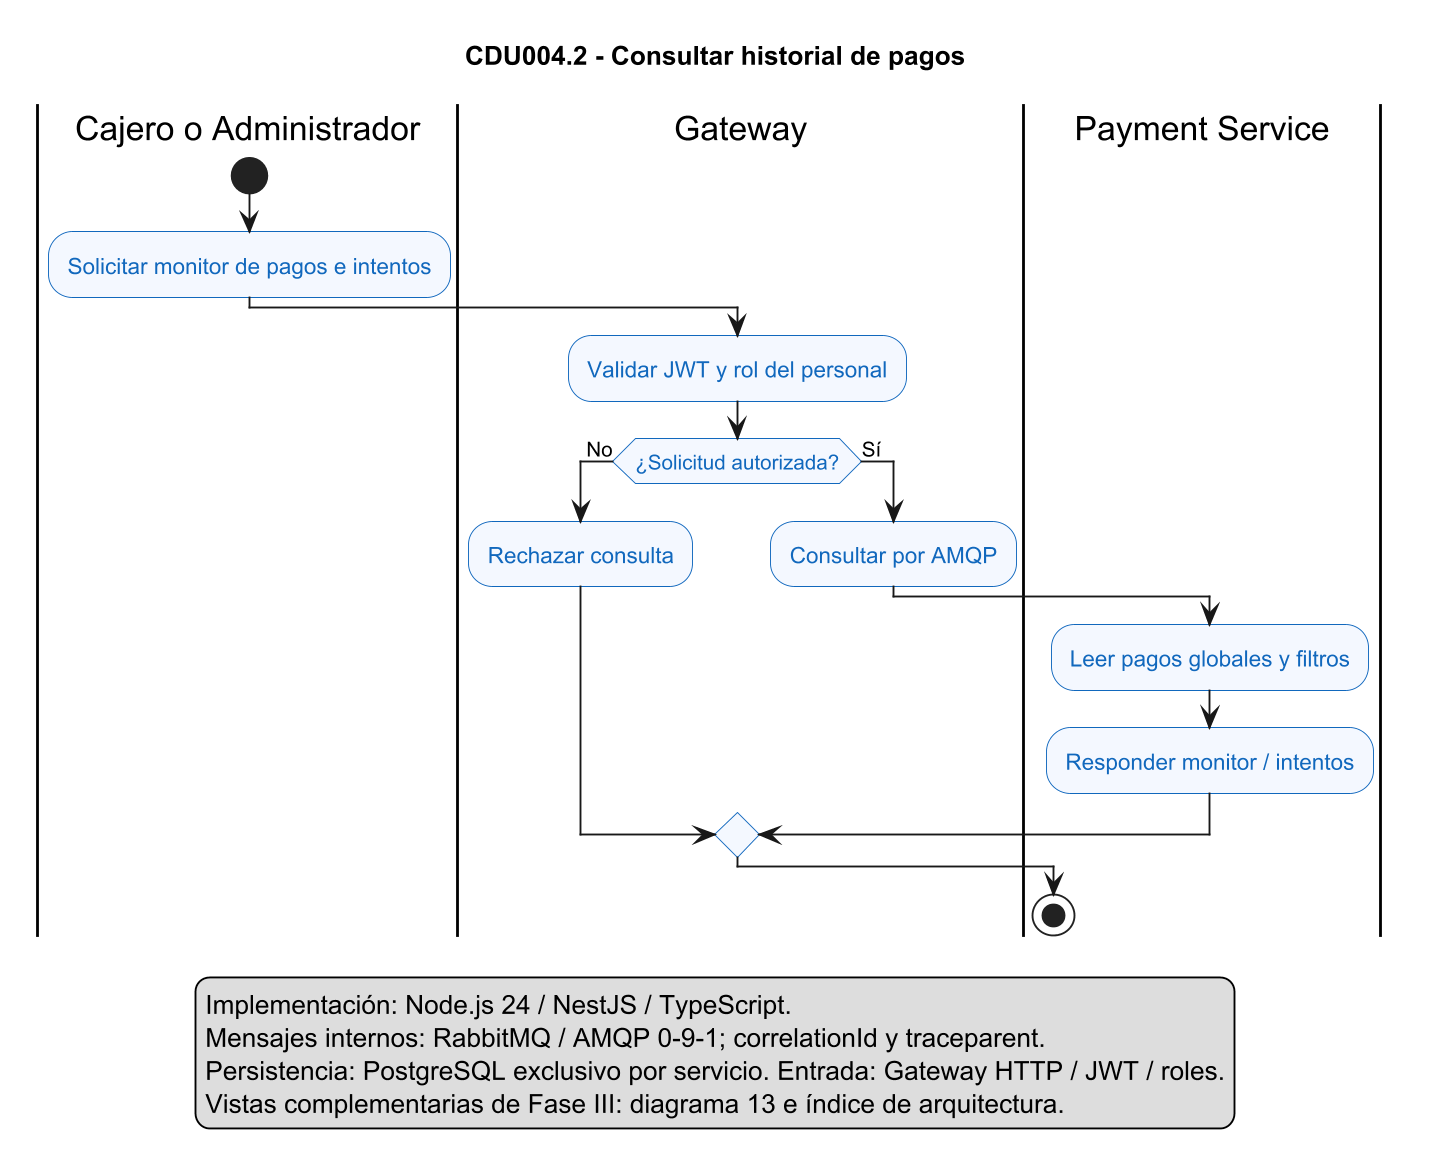

The diagram above was rendered by PlantUML. Its source (embedded in the PNG):
@startuml CDU004.2-consultar-historial
title CDU004.2 - Consultar historial de pagos

skinparam shadowing false
skinparam dpi 180
skinparam activity {
    BackgroundColor #F4F8FF
    BorderColor #1168BD
    FontColor #1168BD
}

|Cajero o Administrador|
start
:Solicitar monitor de pagos e intentos;
|Gateway|
:Validar JWT y rol del personal;
if (¿Solicitud autorizada?) then (No)
    :Rechazar consulta;
else (Sí)
    :Consultar por AMQP;
    |Payment Service|
    :Leer pagos globales y filtros;
    :Responder monitor / intentos;
endif
stop
legend bottom
  Implementación: Node.js 24 / NestJS / TypeScript.
  Mensajes internos: RabbitMQ / AMQP 0-9-1; correlationId y traceparent.
  Persistencia: PostgreSQL exclusivo por servicio. Entrada: Gateway HTTP / JWT / roles.
  Vistas complementarias de Fase III: diagrama 13 e índice de arquitectura.
endlegend
@enduml